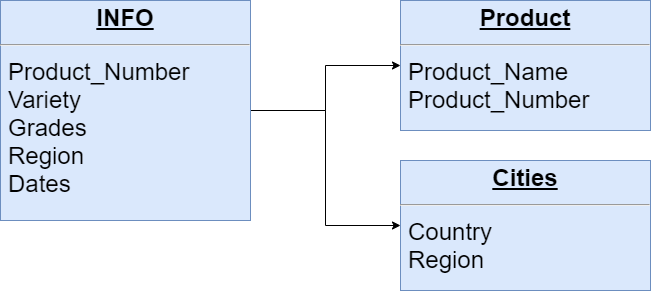

The diagram above was exported from draw.io. Its source (the exported page's mxGraphModel, read from the mxfile embedded in the PNG):
<mxGraphModel dx="780" dy="1108" grid="1" gridSize="10" guides="1" tooltips="1" connect="1" arrows="1" fold="1" page="1" pageScale="1" pageWidth="1100" pageHeight="850" background="none" math="0" shadow="0">
  <root>
    <mxCell id="0" />
    <mxCell id="1" parent="0" />
    <mxCell id="TlWrBLXu9pPLc03AKGDp-5" style="edgeStyle=orthogonalEdgeStyle;rounded=0;orthogonalLoop=1;jettySize=auto;html=1;entryX=0;entryY=0.5;entryDx=0;entryDy=0;fontFamily=Helvetica;fontSize=24;" parent="1" source="24794b860abc3c2d-29" target="TlWrBLXu9pPLc03AKGDp-1" edge="1">
      <mxGeometry relative="1" as="geometry" />
    </mxCell>
    <mxCell id="TlWrBLXu9pPLc03AKGDp-6" style="edgeStyle=orthogonalEdgeStyle;rounded=0;orthogonalLoop=1;jettySize=auto;html=1;exitX=1;exitY=0.5;exitDx=0;exitDy=0;entryX=0;entryY=0.5;entryDx=0;entryDy=0;fontFamily=Helvetica;fontSize=24;" parent="1" source="24794b860abc3c2d-29" target="TlWrBLXu9pPLc03AKGDp-2" edge="1">
      <mxGeometry relative="1" as="geometry" />
    </mxCell>
    <mxCell id="24794b860abc3c2d-29" value="&lt;p style=&quot;margin: 4px 0px 0px ; text-align: center ; text-decoration: underline ; font-size: 24px&quot;&gt;&lt;font style=&quot;font-size: 24px&quot;&gt;&lt;b&gt;INFO&lt;/b&gt;&lt;/font&gt;&lt;/p&gt;&lt;hr style=&quot;font-size: 24px&quot;&gt;&lt;p style=&quot;margin: 0px 0px 0px 8px ; font-size: 24px&quot;&gt;&lt;span&gt;Product_Number&lt;/span&gt;&lt;/p&gt;&lt;p style=&quot;margin: 0px 0px 0px 8px ; font-size: 24px&quot;&gt;&lt;font style=&quot;font-size: 24px&quot;&gt;Variety&lt;/font&gt;&lt;/p&gt;&lt;p style=&quot;margin: 0px 0px 0px 8px ; font-size: 24px&quot;&gt;&lt;font style=&quot;font-size: 24px&quot;&gt;Grades&lt;/font&gt;&lt;/p&gt;&lt;p style=&quot;margin: 0px 0px 0px 8px ; font-size: 24px&quot;&gt;&lt;font style=&quot;font-size: 24px&quot;&gt;Region&lt;/font&gt;&lt;/p&gt;&lt;p style=&quot;margin: 0px 0px 0px 8px ; font-size: 24px&quot;&gt;&lt;font style=&quot;font-size: 24px&quot;&gt;Dates&lt;/font&gt;&lt;/p&gt;" style="verticalAlign=top;align=left;overflow=fill;fontSize=12;fontFamily=Helvetica;html=1;rounded=0;shadow=0;comic=0;labelBackgroundColor=none;strokeWidth=1;fillColor=#dae8fc;strokeColor=#6c8ebf;" parent="1" vertex="1">
      <mxGeometry x="200" y="280" width="250" height="220" as="geometry" />
    </mxCell>
    <mxCell id="TlWrBLXu9pPLc03AKGDp-1" value="&lt;p style=&quot;margin: 4px 0px 0px ; text-align: center ; text-decoration: underline ; font-size: 24px&quot;&gt;&lt;b&gt;Product&lt;/b&gt;&lt;/p&gt;&lt;hr style=&quot;font-size: 24px&quot;&gt;&lt;p style=&quot;margin: 0px 0px 0px 8px ; font-size: 24px&quot;&gt;Product_Name&lt;/p&gt;&lt;p style=&quot;margin: 0px 0px 0px 8px ; font-size: 24px&quot;&gt;Product_Number&lt;/p&gt;" style="verticalAlign=top;align=left;overflow=fill;fontSize=12;fontFamily=Helvetica;html=1;rounded=0;shadow=0;comic=0;labelBackgroundColor=none;strokeWidth=1;fillColor=#dae8fc;strokeColor=#6c8ebf;" parent="1" vertex="1">
      <mxGeometry x="600" y="280" width="250" height="130" as="geometry" />
    </mxCell>
    <mxCell id="TlWrBLXu9pPLc03AKGDp-2" value="&lt;p style=&quot;margin: 4px 0px 0px ; text-align: center ; text-decoration: underline ; font-size: 24px&quot;&gt;&lt;b&gt;Cities&lt;/b&gt;&lt;/p&gt;&lt;hr style=&quot;font-size: 24px&quot;&gt;&lt;p style=&quot;margin: 0px 0px 0px 8px ; font-size: 24px&quot;&gt;Country&lt;/p&gt;&lt;p style=&quot;margin: 0px 0px 0px 8px ; font-size: 24px&quot;&gt;Region&lt;/p&gt;" style="verticalAlign=top;align=left;overflow=fill;fontSize=12;fontFamily=Helvetica;html=1;rounded=0;shadow=0;comic=0;labelBackgroundColor=none;strokeWidth=1;fillColor=#dae8fc;strokeColor=#6c8ebf;" parent="1" vertex="1">
      <mxGeometry x="600" y="440" width="250" height="130" as="geometry" />
    </mxCell>
  </root>
</mxGraphModel>